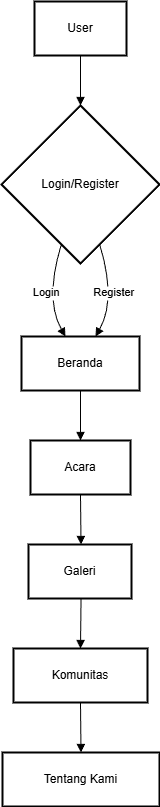

The diagram above was exported from draw.io. Its source (the exported page's mxGraphModel, read from the mxfile embedded in the PNG):
<mxGraphModel>
  <root>
    <mxCell id="0" />
    <mxCell id="1" parent="0" />
    <mxCell id="2" value="User" style="whiteSpace=wrap;strokeWidth=2;" vertex="1" parent="1">
      <mxGeometry x="41" y="8" width="92" height="54" as="geometry" />
    </mxCell>
    <mxCell id="3" value="Login/Register" style="rhombus;strokeWidth=2;whiteSpace=wrap;" vertex="1" parent="1">
      <mxGeometry x="8" y="112" width="158" height="158" as="geometry" />
    </mxCell>
    <mxCell id="4" value="Beranda" style="whiteSpace=wrap;strokeWidth=2;" vertex="1" parent="1">
      <mxGeometry x="28" y="343" width="118" height="54" as="geometry" />
    </mxCell>
    <mxCell id="5" value="Acara" style="whiteSpace=wrap;strokeWidth=2;" vertex="1" parent="1">
      <mxGeometry x="37" y="447" width="100" height="54" as="geometry" />
    </mxCell>
    <mxCell id="6" value="Galeri" style="whiteSpace=wrap;strokeWidth=2;" vertex="1" parent="1">
      <mxGeometry x="35" y="551" width="103" height="54" as="geometry" />
    </mxCell>
    <mxCell id="7" value="Komunitas" style="whiteSpace=wrap;strokeWidth=2;" vertex="1" parent="1">
      <mxGeometry x="20" y="655" width="134" height="54" as="geometry" />
    </mxCell>
    <mxCell id="8" value="Tentang Kami" style="whiteSpace=wrap;strokeWidth=2;" vertex="1" parent="1">
      <mxGeometry x="9" y="759" width="157" height="54" as="geometry" />
    </mxCell>
    <mxCell id="9" value="" style="curved=1;startArrow=none;endArrow=block;exitX=0.5;exitY=1;entryX=0.5;entryY=0;" edge="1" parent="1" source="2" target="3">
      <mxGeometry relative="1" as="geometry">
        <Array as="points" />
      </mxGeometry>
    </mxCell>
    <mxCell id="10" value="Login" style="curved=1;startArrow=none;endArrow=block;exitX=0.34;exitY=1;entryX=0.37;entryY=-0.01;" edge="1" parent="1" source="3" target="4">
      <mxGeometry relative="1" as="geometry">
        <Array as="points">
          <mxPoint x="51" y="306" />
        </Array>
      </mxGeometry>
    </mxCell>
    <mxCell id="11" value="Register" style="curved=1;startArrow=none;endArrow=block;exitX=0.66;exitY=1;entryX=0.63;entryY=-0.01;" edge="1" parent="1" source="3" target="4">
      <mxGeometry relative="1" as="geometry">
        <Array as="points">
          <mxPoint x="123" y="306" />
        </Array>
      </mxGeometry>
    </mxCell>
    <mxCell id="12" value="" style="curved=1;startArrow=none;endArrow=block;exitX=0.5;exitY=0.99;entryX=0.5;entryY=-0.01;" edge="1" parent="1" source="4" target="5">
      <mxGeometry relative="1" as="geometry">
        <Array as="points" />
      </mxGeometry>
    </mxCell>
    <mxCell id="13" value="" style="curved=1;startArrow=none;endArrow=block;exitX=0.5;exitY=0.99;entryX=0.51;entryY=-0.01;" edge="1" parent="1" source="5" target="6">
      <mxGeometry relative="1" as="geometry">
        <Array as="points" />
      </mxGeometry>
    </mxCell>
    <mxCell id="14" value="" style="curved=1;startArrow=none;endArrow=block;exitX=0.51;exitY=0.99;entryX=0.5;entryY=-0.01;" edge="1" parent="1" source="6" target="7">
      <mxGeometry relative="1" as="geometry">
        <Array as="points" />
      </mxGeometry>
    </mxCell>
    <mxCell id="15" value="" style="curved=1;startArrow=none;endArrow=block;exitX=0.5;exitY=0.99;entryX=0.5;entryY=-0.01;" edge="1" parent="1" source="7" target="8">
      <mxGeometry relative="1" as="geometry">
        <Array as="points" />
      </mxGeometry>
    </mxCell>
  </root>
</mxGraphModel>